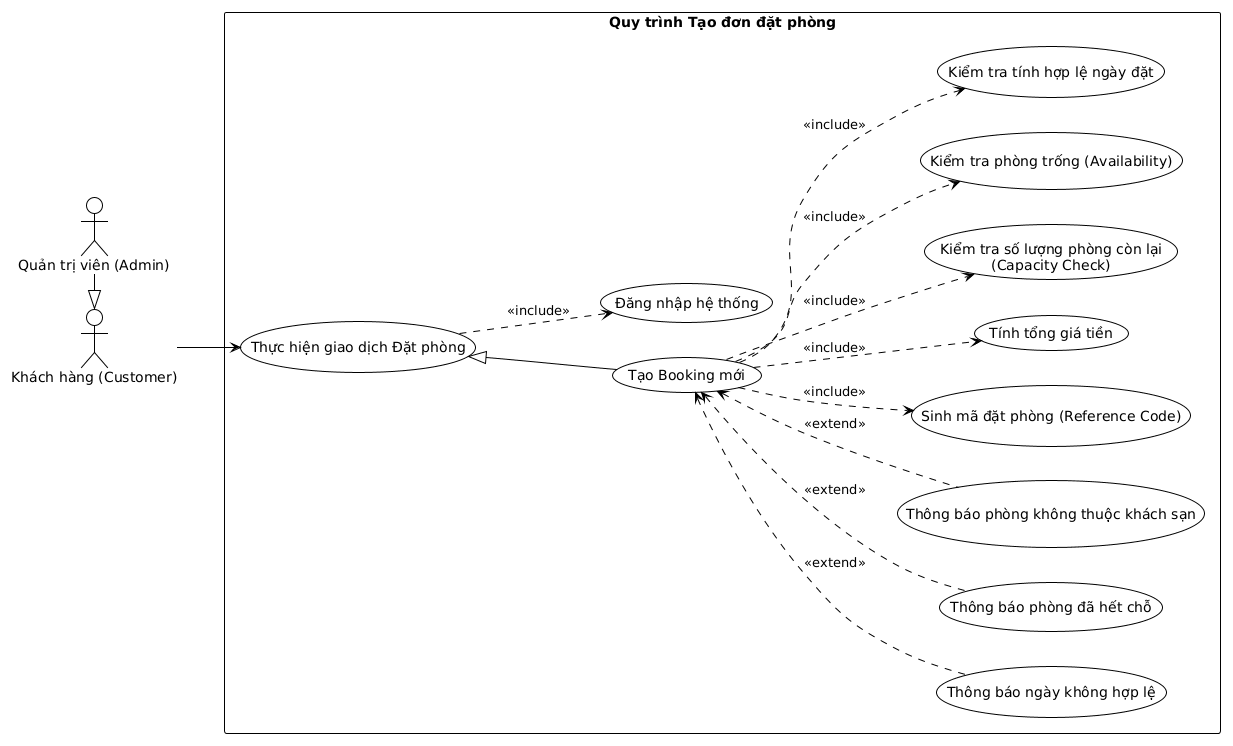

The diagram above was rendered by PlantUML. Its source (embedded in the PNG):
@startuml
skinparam defaultFontName DejaVu Sans
!theme plain
left to right direction

actor "Quản trị viên (Admin)" as Admin
actor "Khách hàng (Customer)" as Customer
Admin -right-|> Customer

rectangle "Quy trình Tạo đơn đặt phòng" {
  usecase "Thực hiện giao dịch Đặt phòng" as BookingTransaction
  usecase "Đăng nhập hệ thống" as LoginSystem
  usecase "Thông báo ngày không hợp lệ" as InvalidDate
  usecase "Thông báo phòng đã hết chỗ" as FullRoomNotice
  usecase "Thông báo phòng không thuộc khách sạn" as RoomHotelNotice
  usecase "Tạo Booking mới" as CreateBooking
  usecase "Sinh mã đặt phòng (Reference Code)" as ReferenceCode
  usecase "Tính tổng giá tiền" as TotalPrice
  usecase "Kiểm tra số lượng phòng còn lại\n(Capacity Check)" as CapacityCheck
  usecase "Kiểm tra phòng trống (Availability)" as AvailabilityCheck
  usecase "Kiểm tra tính hợp lệ ngày đặt" as ValidateBookingDate
}

Customer --> BookingTransaction

CreateBooking -up-|> BookingTransaction

BookingTransaction ..> LoginSystem : <<include>>
CreateBooking ..> ValidateBookingDate : <<include>>
CreateBooking ..> AvailabilityCheck : <<include>>
CreateBooking ..> CapacityCheck : <<include>>
CreateBooking ..> TotalPrice : <<include>>
CreateBooking ..> ReferenceCode : <<include>>

InvalidDate .up.> CreateBooking : <<extend>>
FullRoomNotice .up.> CreateBooking : <<extend>>
RoomHotelNotice .up.> CreateBooking : <<extend>>
@enduml